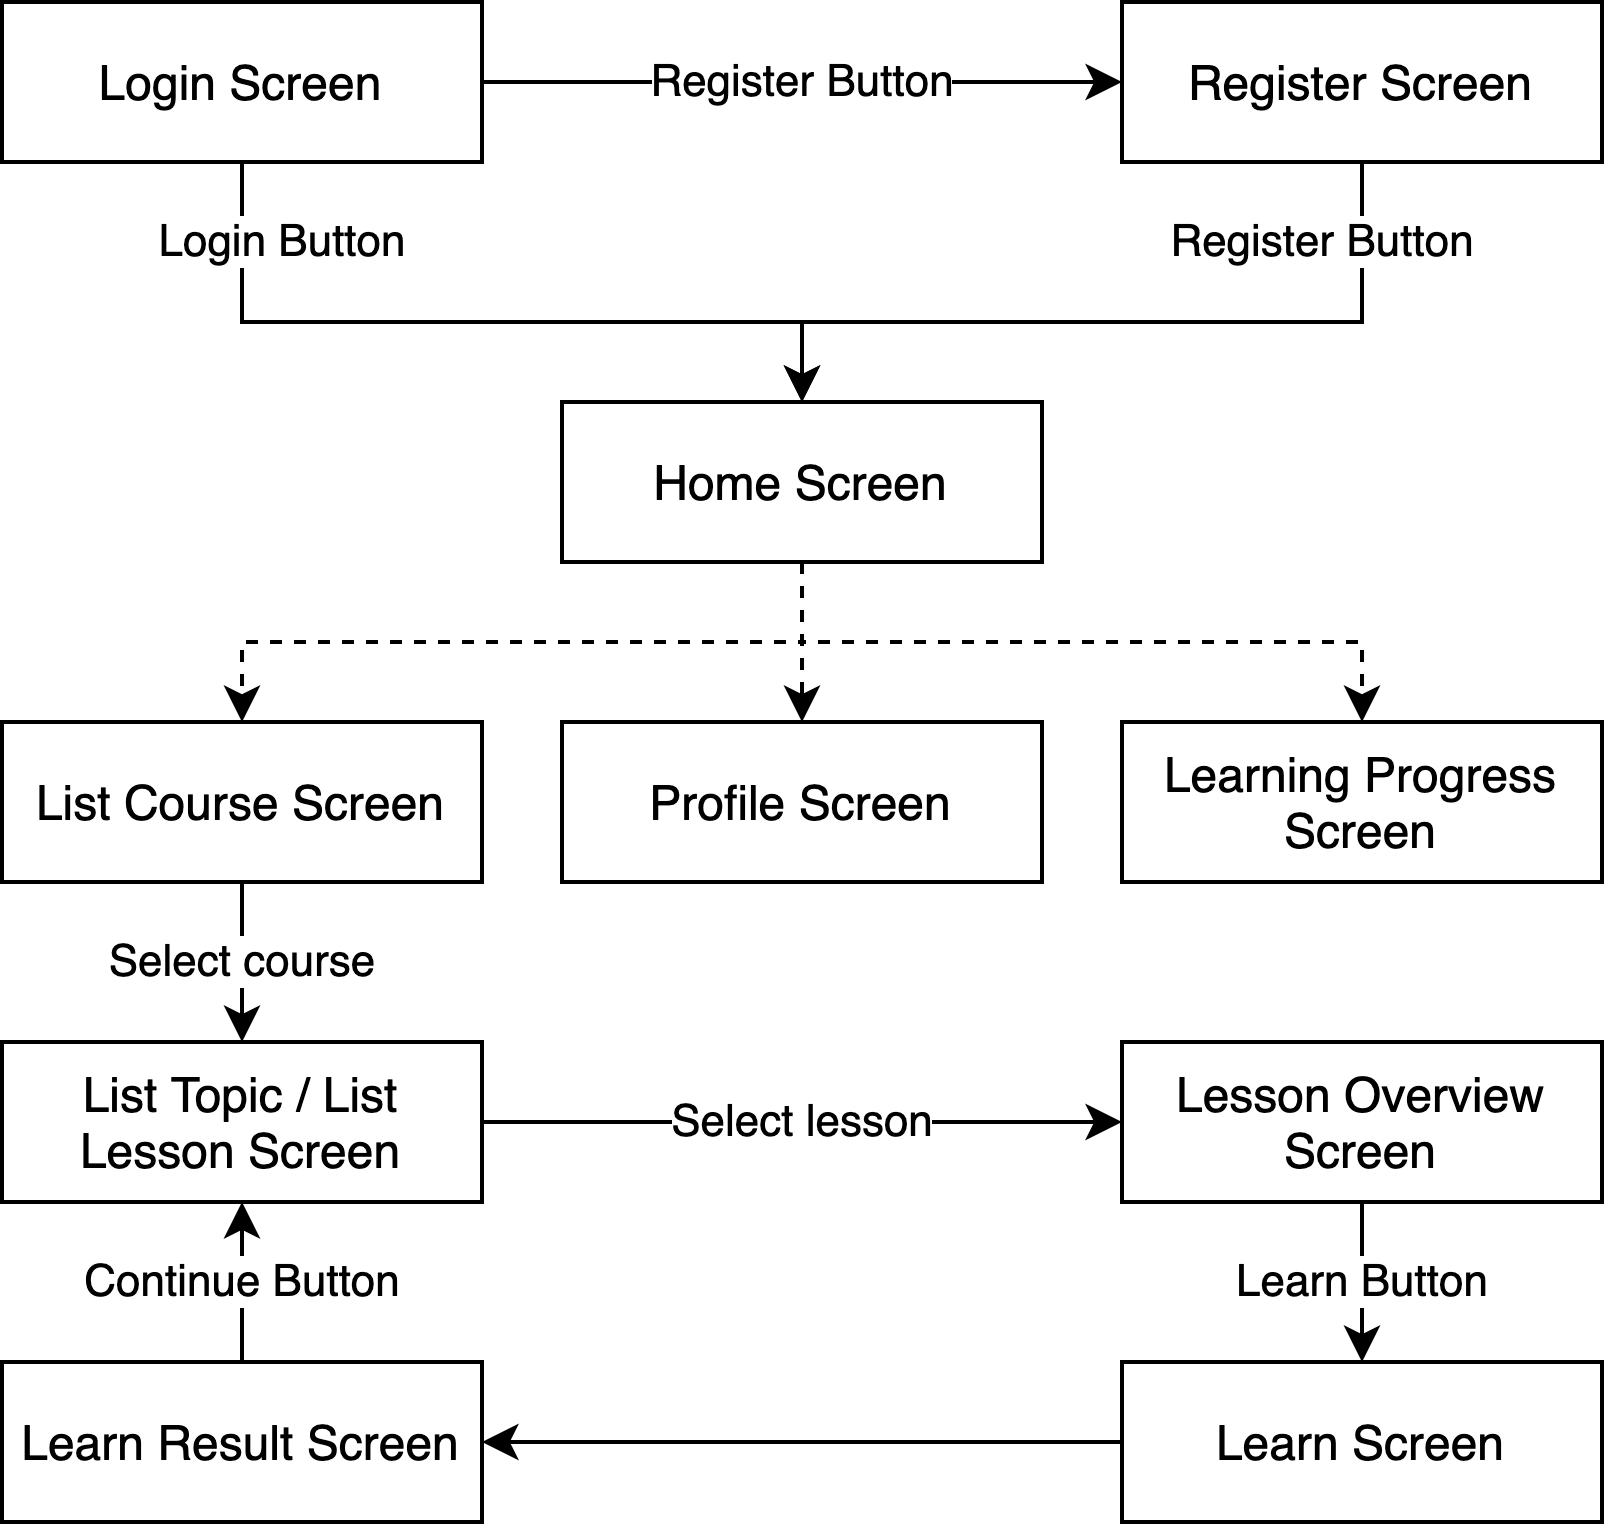

The diagram above was exported from draw.io. Its source (the exported page's mxGraphModel, read from the mxfile embedded in the PNG):
<mxGraphModel dx="988" dy="578" grid="1" gridSize="10" guides="1" tooltips="1" connect="1" arrows="1" fold="1" page="1" pageScale="1" pageWidth="827" pageHeight="1169" math="0" shadow="0">
  <root>
    <mxCell id="0" />
    <mxCell id="1" parent="0" />
    <mxCell id="2" value="Login Screen" style="rounded=0;whiteSpace=wrap;html=1;" vertex="1" parent="1">
      <mxGeometry x="120" y="500" width="120" height="40" as="geometry" />
    </mxCell>
    <mxCell id="3" value="Register Screen" style="rounded=0;whiteSpace=wrap;html=1;" vertex="1" parent="1">
      <mxGeometry x="400" y="500" width="120" height="40" as="geometry" />
    </mxCell>
    <mxCell id="4" value="Home Screen" style="rounded=0;whiteSpace=wrap;html=1;" vertex="1" parent="1">
      <mxGeometry x="260" y="600" width="120" height="40" as="geometry" />
    </mxCell>
    <mxCell id="5" value="List Course Screen" style="rounded=0;whiteSpace=wrap;html=1;" vertex="1" parent="1">
      <mxGeometry x="120" y="680" width="120" height="40" as="geometry" />
    </mxCell>
    <mxCell id="6" value="Learning Progress Screen" style="rounded=0;whiteSpace=wrap;html=1;" vertex="1" parent="1">
      <mxGeometry x="400" y="680" width="120" height="40" as="geometry" />
    </mxCell>
    <mxCell id="7" value="Profile Screen" style="rounded=0;whiteSpace=wrap;html=1;" vertex="1" parent="1">
      <mxGeometry x="260" y="680" width="120" height="40" as="geometry" />
    </mxCell>
    <mxCell id="8" value="" style="endArrow=classic;html=1;exitX=0.5;exitY=1;exitDx=0;exitDy=0;entryX=0.5;entryY=0;entryDx=0;entryDy=0;rounded=0;" edge="1" source="2" target="4" parent="1">
      <mxGeometry relative="1" as="geometry">
        <mxPoint x="240" y="670" as="sourcePoint" />
        <mxPoint x="340" y="670" as="targetPoint" />
        <Array as="points">
          <mxPoint x="180" y="580" />
          <mxPoint x="320" y="580" />
        </Array>
      </mxGeometry>
    </mxCell>
    <mxCell id="9" value="Login Button" style="edgeLabel;resizable=0;html=1;align=center;verticalAlign=middle;" connectable="0" vertex="1" parent="8">
      <mxGeometry relative="1" as="geometry">
        <mxPoint x="-50" y="-20" as="offset" />
      </mxGeometry>
    </mxCell>
    <mxCell id="10" value="" style="endArrow=classic;html=1;entryX=0.5;entryY=0;entryDx=0;entryDy=0;exitX=0.5;exitY=1;exitDx=0;exitDy=0;rounded=0;" edge="1" source="3" target="4" parent="1">
      <mxGeometry relative="1" as="geometry">
        <mxPoint x="280" y="540" as="sourcePoint" />
        <mxPoint x="380" y="540" as="targetPoint" />
        <Array as="points">
          <mxPoint x="460" y="580" />
          <mxPoint x="320" y="580" />
        </Array>
      </mxGeometry>
    </mxCell>
    <mxCell id="11" value="Register Button" style="edgeLabel;resizable=0;html=1;align=center;verticalAlign=middle;" connectable="0" vertex="1" parent="10">
      <mxGeometry relative="1" as="geometry">
        <mxPoint x="50" y="-20" as="offset" />
      </mxGeometry>
    </mxCell>
    <mxCell id="12" value="" style="endArrow=classic;html=1;exitX=1;exitY=0.5;exitDx=0;exitDy=0;entryX=0;entryY=0.5;entryDx=0;entryDy=0;" edge="1" source="2" target="3" parent="1">
      <mxGeometry relative="1" as="geometry">
        <mxPoint x="280" y="540" as="sourcePoint" />
        <mxPoint x="380" y="540" as="targetPoint" />
      </mxGeometry>
    </mxCell>
    <mxCell id="13" value="Register Button" style="edgeLabel;resizable=0;html=1;align=center;verticalAlign=middle;" connectable="0" vertex="1" parent="12">
      <mxGeometry relative="1" as="geometry" />
    </mxCell>
    <mxCell id="14" value="" style="endArrow=classic;html=1;exitX=0.5;exitY=1;exitDx=0;exitDy=0;entryX=0.5;entryY=0;entryDx=0;entryDy=0;dashed=1;rounded=0;" edge="1" source="4" target="5" parent="1">
      <mxGeometry width="50" height="50" relative="1" as="geometry">
        <mxPoint x="300" y="730" as="sourcePoint" />
        <mxPoint x="350" y="680" as="targetPoint" />
        <Array as="points">
          <mxPoint x="320" y="660" />
          <mxPoint x="180" y="660" />
          <mxPoint x="180" y="680" />
        </Array>
      </mxGeometry>
    </mxCell>
    <mxCell id="15" value="" style="endArrow=classic;html=1;exitX=0.5;exitY=1;exitDx=0;exitDy=0;dashed=1;rounded=0;entryX=0.5;entryY=0;entryDx=0;entryDy=0;" edge="1" source="4" target="7" parent="1">
      <mxGeometry width="50" height="50" relative="1" as="geometry">
        <mxPoint x="330" y="670" as="sourcePoint" />
        <mxPoint x="430" y="630" as="targetPoint" />
        <Array as="points">
          <mxPoint x="320" y="670" />
        </Array>
      </mxGeometry>
    </mxCell>
    <mxCell id="16" value="" style="endArrow=classic;html=1;exitX=0.5;exitY=1;exitDx=0;exitDy=0;entryX=0.5;entryY=0;entryDx=0;entryDy=0;dashed=1;rounded=0;" edge="1" source="4" target="6" parent="1">
      <mxGeometry width="50" height="50" relative="1" as="geometry">
        <mxPoint x="330" y="670" as="sourcePoint" />
        <mxPoint x="190" y="770" as="targetPoint" />
        <Array as="points">
          <mxPoint x="320" y="660" />
          <mxPoint x="460" y="660" />
          <mxPoint x="460" y="680" />
        </Array>
      </mxGeometry>
    </mxCell>
    <mxCell id="17" value="List Topic / List Lesson Screen" style="rounded=0;whiteSpace=wrap;html=1;" vertex="1" parent="1">
      <mxGeometry x="120" y="760" width="120" height="40" as="geometry" />
    </mxCell>
    <mxCell id="18" value="Lesson Overview Screen" style="rounded=0;whiteSpace=wrap;html=1;" vertex="1" parent="1">
      <mxGeometry x="400" y="760" width="120" height="40" as="geometry" />
    </mxCell>
    <mxCell id="19" value="Learn Screen" style="rounded=0;whiteSpace=wrap;html=1;" vertex="1" parent="1">
      <mxGeometry x="400" y="840" width="120" height="40" as="geometry" />
    </mxCell>
    <mxCell id="20" value="Learn Result Screen" style="rounded=0;whiteSpace=wrap;html=1;" vertex="1" parent="1">
      <mxGeometry x="120" y="840" width="120" height="40" as="geometry" />
    </mxCell>
    <mxCell id="21" value="" style="endArrow=classic;html=1;exitX=0.5;exitY=1;exitDx=0;exitDy=0;entryX=0.5;entryY=0;entryDx=0;entryDy=0;" edge="1" source="5" target="17" parent="1">
      <mxGeometry relative="1" as="geometry">
        <mxPoint x="260" y="820" as="sourcePoint" />
        <mxPoint x="360" y="820" as="targetPoint" />
      </mxGeometry>
    </mxCell>
    <mxCell id="22" value="Select course" style="edgeLabel;resizable=0;html=1;align=center;verticalAlign=middle;" connectable="0" vertex="1" parent="21">
      <mxGeometry relative="1" as="geometry" />
    </mxCell>
    <mxCell id="23" value="" style="endArrow=classic;html=1;exitX=1;exitY=0.5;exitDx=0;exitDy=0;entryX=0;entryY=0.5;entryDx=0;entryDy=0;" edge="1" source="17" target="18" parent="1">
      <mxGeometry relative="1" as="geometry">
        <mxPoint x="260" y="820" as="sourcePoint" />
        <mxPoint x="390" y="840" as="targetPoint" />
      </mxGeometry>
    </mxCell>
    <mxCell id="24" value="Select lesson" style="edgeLabel;resizable=0;html=1;align=center;verticalAlign=middle;" connectable="0" vertex="1" parent="23">
      <mxGeometry relative="1" as="geometry" />
    </mxCell>
    <mxCell id="25" value="" style="endArrow=classic;html=1;exitX=0.5;exitY=1;exitDx=0;exitDy=0;entryX=0.5;entryY=0;entryDx=0;entryDy=0;" edge="1" source="18" target="19" parent="1">
      <mxGeometry relative="1" as="geometry">
        <mxPoint x="320" y="880" as="sourcePoint" />
        <mxPoint x="420" y="880" as="targetPoint" />
      </mxGeometry>
    </mxCell>
    <mxCell id="26" value="Learn Button" style="edgeLabel;resizable=0;html=1;align=center;verticalAlign=middle;" connectable="0" vertex="1" parent="25">
      <mxGeometry relative="1" as="geometry" />
    </mxCell>
    <mxCell id="27" value="" style="endArrow=classic;html=1;exitX=0;exitY=0.5;exitDx=0;exitDy=0;entryX=1;entryY=0.5;entryDx=0;entryDy=0;" edge="1" source="19" target="20" parent="1">
      <mxGeometry width="50" height="50" relative="1" as="geometry">
        <mxPoint x="350" y="980" as="sourcePoint" />
        <mxPoint x="400" y="930" as="targetPoint" />
      </mxGeometry>
    </mxCell>
    <mxCell id="28" value="" style="endArrow=classic;html=1;exitX=0.5;exitY=0;exitDx=0;exitDy=0;entryX=0.5;entryY=1;entryDx=0;entryDy=0;" edge="1" source="20" target="17" parent="1">
      <mxGeometry relative="1" as="geometry">
        <mxPoint x="110" y="830" as="sourcePoint" />
        <mxPoint x="210" y="830" as="targetPoint" />
      </mxGeometry>
    </mxCell>
    <mxCell id="29" value="Continue Button" style="edgeLabel;resizable=0;html=1;align=center;verticalAlign=middle;" connectable="0" vertex="1" parent="28">
      <mxGeometry relative="1" as="geometry" />
    </mxCell>
  </root>
</mxGraphModel>